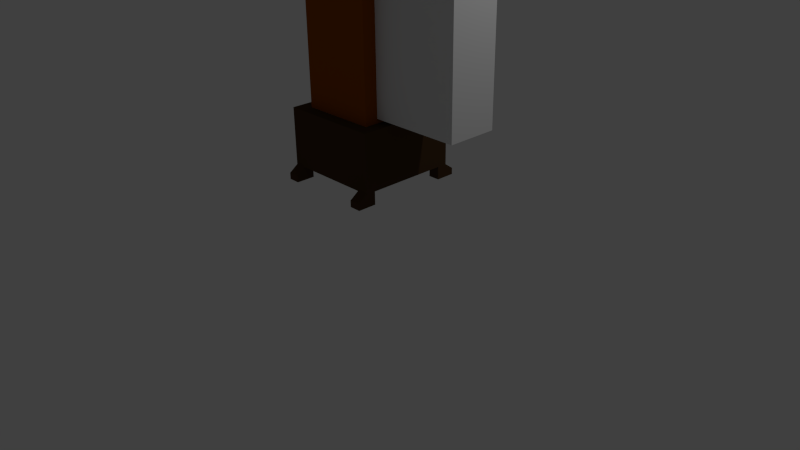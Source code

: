 # Source: Relogio_Pendulo.blend  (saved by Blender 2.76.0; exported with 4.5.12 LTS)
import bpy
from mathutils import Matrix  # noqa: F401  (used for matrix-valued properties, if any)

bpy.ops.wm.read_factory_settings(use_empty=True)
scene = bpy.context.scene
scene.name = 'Scene'

# ---- collections
col_collection_1 = bpy.data.collections.new('Collection 1'); scene.collection.children.link(col_collection_1)

# ---- materials (node trees are filled in below, after node groups)
mat_material_001 = bpy.data.materials.new('Material.001')
mat_material_001.alpha_threshold = 0.0
mat_material_001.use_transparent_shadow = False
mat_material_001.diffuse_color = (0.5946, 0.6152, 0.1031, 1.0)
mat_material_001.roughness = 0.5
mat_material_002 = bpy.data.materials.new('Material.002')
mat_material_002.alpha_threshold = 0.0
mat_material_002.use_transparent_shadow = False
mat_material_002.preview_render_type = 'CUBE'
mat_material_002.roughness = 0.5
mat_madeira_clara = bpy.data.materials.new('Madeira_Clara')
mat_madeira_clara.alpha_threshold = 0.0
mat_madeira_clara.use_transparent_shadow = False
mat_madeira_clara.diffuse_color = (0.305, 0.07036, 0.0, 1.0)
mat_madeira_clara.roughness = 0.5
mat_madeira_clara.specular_intensity = 0.0
mat_madeira_clara.line_color = (0.0, 0.0, 0.0, 1.0)
mat_madeira_escura = bpy.data.materials.new('Madeira_Escura')
mat_madeira_escura.alpha_threshold = 0.0
mat_madeira_escura.use_transparent_shadow = False
mat_madeira_escura.diffuse_color = (0.07036, 0.03689, 0.01521, 1.0)
mat_madeira_escura.roughness = 0.5
mat_madeira_escura.specular_intensity = 0.0

# ---- material node trees

# ---- world
world_world = bpy.data.worlds.new('World'); scene.world = world_world
world_world.color = (0.05088, 0.05088, 0.05088)
world_world.use_sun_shadow = False
world_world.sun_shadow_jitter_overblur = 0.0
world_world.cycles.sampling_method = 'MANUAL'
world_world.cycles.sample_map_resolution = 256

# ---- cameras
cam_camera = bpy.data.cameras.new('Camera')
cam_camera.clip_end = 100.0
cam_camera.lens = 35.0
cam_camera.sensor_width = 32.0
cam_camera.sensor_height = 18.0
cam_camera.ortho_scale = 7.314
cam_camera.dof.focus_distance = 0.0
cam_camera.dof.aperture_fstop = 128.0

# ---- lights
light_lamp = bpy.data.lights.new('Lamp', 'POINT')
light_lamp.transmission_factor = 0.0
light_lamp.cutoff_distance = 30.0
light_lamp.energy = 100.0
light_lamp.shadow_buffer_clip_start = 1.001
light_lamp.shadow_soft_size = 0.1
light_lamp.shadow_maximum_resolution = 0.006
light_lamp.use_absolute_resolution = True
light_lamp.cycles.use_multiple_importance_sampling = False

# ---- meshes
me_circle = bpy.data.meshes.new('Circle')
me_circle.from_pydata([(0.0, 1.0, 0.0), (-0.1951, 0.9808, 0.0), (-0.3827, 0.9239, 0.0), (-0.5556, 0.8315, 0.0), (-0.7071, 0.7071, 0.0), (-0.8315, 0.5556, 0.0), (-0.9239, 0.3827, 0.0), (-0.9808, 0.1951, 0.0), (-1.0, 7.55e-08, 0.0), (-0.9808, -0.1951, 0.0), (-0.9239, -0.3827, 0.0), (-0.8315, -0.5556, 0.0), (-0.7071, -0.7071, 0.0), (-0.5556, -0.8315, 0.0), (-0.3827, -0.9239, 0.0), (-0.1951, -0.9808, 0.0), (3.258e-07, -1.0, 0.0), (0.1951, -0.9808, 0.0), (0.3827, -0.9239, 0.0), (0.5556, -0.8315, 0.0), (0.7071, -0.7071, 0.0), (0.8315, -0.5556, 0.0), (0.9239, -0.3827, 0.0), (0.9808, -0.1951, 0.0), (1.0, 9.656e-07, 0.0), (0.9808, 0.1951, 0.0), (0.9239, 0.3827, 0.0), (0.8315, 0.5556, 0.0), (0.7071, 0.7071, 0.0), (0.5556, 0.8315, 0.0), (0.3827, 0.9239, 0.0), (0.1951, 0.9808, 0.0), (-0.1951, 0.9808, 0.0646), (-2.824e-09, 1.0, 0.0646), (-0.3827, 0.9239, 0.0646), (-0.5556, 0.8315, 0.0646), (-0.7071, 0.7071, 0.0646), (-0.8315, 0.5556, 0.0646), (-0.9239, 0.3827, 0.0646), (-0.9808, 0.1951, 0.0646), (-1.0, 7.55e-08, 0.0646), (-0.9808, -0.1951, 0.0646), (-0.9239, -0.3827, 0.0646), (-0.8315, -0.5556, 0.0646), (-0.7071, -0.7071, 0.0646), (-0.5556, -0.8315, 0.0646), (-0.3827, -0.9239, 0.0646), (-0.1951, -0.9808, 0.0646), (3.23e-07, -1.0, 0.0646), (0.1951, -0.9808, 0.0646), (0.3827, -0.9239, 0.0646), (0.5556, -0.8315, 0.0646), (0.7071, -0.7071, 0.0646), (0.8315, -0.5556, 0.0646), (0.9239, -0.3827, 0.0646), (0.9808, -0.1951, 0.0646), (1.0, 9.656e-07, 0.0646), (0.9808, 0.1951, 0.0646), (0.9239, 0.3827, 0.0646), (0.8315, 0.5556, 0.0646), (0.7071, 0.7071, 0.0646), (0.5556, 0.8315, 0.0646), (0.3827, 0.9239, 0.0646), (0.1951, 0.9808, 0.0646), (-0.1739, 0.8741, 0.0646), (-1.544e-08, 0.8912, 0.0646), (-0.341, 0.8233, 0.0646), (-0.4951, 0.741, 0.0646), (-0.6302, 0.6302, 0.0646), (-0.741, 0.4951, 0.0646), (-0.8233, 0.341, 0.0646), (-0.8741, 0.1739, 0.0646), (-0.8912, 9.829e-08, 0.0646), (-0.8741, -0.1739, 0.0646), (-0.8233, -0.341, 0.0646), (-0.741, -0.4951, 0.0646), (-0.6302, -0.6302, 0.0646), (-0.4951, -0.741, 0.0646), (-0.341, -0.8233, 0.0646), (-0.1739, -0.8741, 0.0646), (2.749e-07, -0.8912, 0.0646), (0.1739, -0.8741, 0.0646), (0.341, -0.8233, 0.0646), (0.4951, -0.741, 0.0646), (0.6302, -0.6302, 0.0646), (0.741, -0.4951, 0.0646), (0.8233, -0.341, 0.0646), (0.8741, -0.1739, 0.0646), (0.8912, 8.915e-07, 0.0646), (0.8741, 0.1739, 0.0646), (0.8233, 0.341, 0.0646), (0.741, 0.4951, 0.0646), (0.6302, 0.6302, 0.0646), (0.4951, 0.741, 0.0646), (0.341, 0.8233, 0.0646), (0.1739, 0.8741, 0.0646)], [], [(1, 0, 31, 30, 29, 28, 27, 26, 25, 24, 23, 22, 21, 20, 19, 18, 17, 16, 15, 14, 13, 12, 11, 10, 9, 8, 7, 6, 5, 4, 3, 2), (60, 61, 93, 92), (27, 28, 60, 59), (30, 31, 63, 62), (21, 22, 54, 53), (12, 13, 45, 44), (3, 4, 36, 35), (6, 7, 39, 38), (31, 0, 33, 63), (16, 17, 49, 48), (7, 8, 40, 39), (25, 26, 58, 57), (10, 11, 43, 42), (1, 2, 34, 32), (29, 30, 62, 61), (11, 12, 44, 43), (20, 21, 53, 52), (5, 6, 38, 37), (14, 15, 47, 46), (24, 25, 57, 56), (15, 16, 48, 47), (0, 1, 32, 33), (18, 19, 51, 50), (9, 10, 42, 41), (28, 29, 61, 60), (19, 20, 52, 51), (4, 5, 37, 36), (22, 23, 55, 54), (13, 14, 46, 45), (23, 24, 56, 55), (26, 27, 59, 58), (17, 18, 50, 49), (8, 9, 41, 40), (2, 3, 35, 34), (64, 66, 67, 68, 69, 70, 71, 72, 73, 74, 75, 76, 77, 78, 79, 80, 81, 82, 83, 84, 85, 86, 87, 88, 89, 90, 91, 92, 93, 94, 95, 65), (51, 52, 84, 83), (45, 46, 78, 77), (36, 37, 69, 68), (54, 55, 87, 86), (55, 56, 88, 87), (49, 50, 82, 81), (40, 41, 73, 72), (58, 59, 91, 90), (34, 35, 67, 66), (59, 60, 92, 91), (62, 63, 95, 94), (44, 45, 77, 76), (35, 36, 68, 67), (53, 54, 86, 85), (38, 39, 71, 70), (63, 33, 65, 95), (39, 40, 72, 71), (57, 58, 90, 89), (48, 49, 81, 80), (32, 34, 66, 64), (42, 43, 75, 74), (61, 62, 94, 93), (52, 53, 85, 84), (43, 44, 76, 75), (46, 47, 79, 78), (37, 38, 70, 69), (56, 57, 89, 88), (47, 48, 80, 79), (50, 51, 83, 82), (41, 42, 74, 73), (33, 32, 64, 65)])
me_circle.polygons.foreach_set('material_index', [0, 0, 0, 0, 0, 0, 0, 0, 0, 0, 0, 0, 0, 0, 0, 0, 0, 0, 0, 0, 0, 0, 0, 0, 0, 0, 0, 0, 0, 0, 0, 0, 0, 0, 1, 0, 0, 0, 0, 0, 0, 0, 0, 0, 0, 0, 0, 0, 0, 0, 0, 0, 0, 0, 0, 0, 0, 0, 0, 0, 0, 0, 0, 0, 0, 0])
_uv = me_circle.uv_layers.new(name='UVMap')
_uv.uv.foreach_set('vector', [0.0, 0.0, 0.0, 0.0, 0.0, 0.0, 0.0, 0.0, 0.0, 0.0, 0.0, 0.0, 0.0, 0.0, 0.0, 0.0, 0.0, 0.0, 0.0, 0.0, 0.0, 0.0, 0.0, 0.0, 0.0, 0.0, 0.0, 0.0, 0.0, 0.0, 0.0, 0.0, 0.0, 0.0, 0.0, 0.0, 0.0, 0.0, 0.0, 0.0, 0.0, 0.0, 0.0, 0.0, 0.0, 0.0, 0.0, 0.0, 0.0, 0.0, 0.0, 0.0, 0.0, 0.0, 0.0, 0.0, 0.0, 0.0, 0.0, 0.0, 0.0, 0.0, 0.0, 0.0, 0.0, 0.0, 0.0, 0.0, 0.0, 0.0, 0.0, 0.0, 0.0, 0.0, 0.0, 0.0, 0.0, 0.0, 0.0, 0.0, 0.0, 0.0, 0.0, 0.0, 0.0, 0.0, 0.0, 0.0, 0.0, 0.0, 0.0, 0.0, 0.0, 0.0, 0.0, 0.0, 0.0, 0.0, 0.0, 0.0, 0.0, 0.0, 0.0, 0.0, 0.0, 0.0, 0.0, 0.0, 0.0, 0.0, 0.0, 0.0, 0.0, 0.0, 0.0, 0.0, 0.0, 0.0, 0.0, 0.0, 0.0, 0.0, 0.0, 0.0, 0.0, 0.0, 0.0, 0.0, 0.0, 0.0, 0.0, 0.0, 0.0, 0.0, 0.0, 0.0, 0.0, 0.0, 0.0, 0.0, 0.0, 0.0, 0.0, 0.0, 0.0, 0.0, 0.0, 0.0, 0.0, 0.0, 0.0, 0.0, 0.0, 0.0, 0.0, 0.0, 0.0, 0.0, 0.0, 0.0, 0.0, 0.0, 0.0, 0.0, 0.0, 0.0, 0.0, 0.0, 0.0, 0.0, 0.0, 0.0, 0.0, 0.0, 0.0, 0.0, 0.0, 0.0, 0.0, 0.0, 0.0, 0.0, 0.0, 0.0, 0.0, 0.0, 0.0, 0.0, 0.0, 0.0, 0.0, 0.0, 0.0, 0.0, 0.0, 0.0, 0.0, 0.0, 0.0, 0.0, 0.0, 0.0, 0.0, 0.0, 0.0, 0.0, 0.0, 0.0, 0.0, 0.0, 0.0, 0.0, 0.0, 0.0, 0.0, 0.0, 0.0, 0.0, 0.0, 0.0, 0.0, 0.0, 0.0, 0.0, 0.0, 0.0, 0.0, 0.0, 0.0, 0.0, 0.0, 0.0, 0.0, 0.0, 0.0, 0.0, 0.0, 0.0, 0.0, 0.0, 0.0, 0.0, 0.0, 0.0, 0.0, 0.0, 0.0, 0.0, 0.0, 0.0, 0.0, 0.0, 0.0, 0.0, 0.0, 0.0, 0.0, 0.0, 0.0, 0.0, 0.0, 0.0, 0.0, 0.0, 0.0, 0.0, 0.0, 0.0, 0.0, 0.0, 0.0, 0.0, 0.0, 0.0, 0.0, 0.0, 0.0, 0.0, 0.0, 0.0, 0.0, 0.0, 0.0, 0.0, 0.0, 0.0, 0.0, 0.0, 0.0, 0.0, 0.0, 0.0, 0.0, 0.0, 0.0, 0.0, 0.0, 0.0, 0.0, 0.0, 0.0, 0.0, 0.0, 0.0, 0.0, 0.0, 0.0, 0.0, 0.0, 0.0, 0.0, 0.0, 0.0, 0.0, 0.0, 0.0, 0.0, 0.0, 0.0, 0.0, 0.0, 0.0, 0.0, 0.0, 0.0, 0.0, 0.0, 0.0, 0.5, 0.9849, 0.5946, 0.9756, 0.6856, 0.948, 0.7694, 0.9032, 0.8429, 0.8429, 0.9032, 0.7694, 0.948, 0.6856, 0.9756, 0.5946, 0.9849, 0.5, 0.9756, 0.4054, 0.948, 0.3144, 0.9032, 0.2306, 0.8429, 0.1571, 0.7694, 0.09681, 0.6856, 0.052, 0.5946, 0.02441, 0.5, 0.01509, 0.4054, 0.02441, 0.3144, 0.052, 0.2306, 0.09681, 0.1571, 0.1571, 0.09681, 0.2306, 0.052, 0.3144, 0.02441, 0.4054, 0.01509, 0.5, 0.02441, 0.5946, 0.052, 0.6856, 0.09681, 0.7694, 0.1571, 0.8429, 0.2306, 0.9032, 0.3144, 0.948, 0.4054, 0.9756, 0.0, 0.0, 0.0, 0.0, 0.0, 0.0, 0.0, 0.0, 0.0, 0.0, 0.0, 0.0, 0.0, 0.0, 0.0, 0.0, 0.0, 0.0, 0.0, 0.0, 0.0, 0.0, 0.0, 0.0, 0.0, 0.0, 0.0, 0.0, 0.0, 0.0, 0.0, 0.0, 0.0, 0.0, 0.0, 0.0, 0.0, 0.0, 0.0, 0.0, 0.0, 0.0, 0.0, 0.0, 0.0, 0.0, 0.0, 0.0, 0.0, 0.0, 0.0, 0.0, 0.0, 0.0, 0.0, 0.0, 0.0, 0.0, 0.0, 0.0, 0.0, 0.0, 0.0, 0.0, 0.0, 0.0, 0.0, 0.0, 0.0, 0.0, 0.0, 0.0, 0.0, 0.0, 0.0, 0.0, 0.0, 0.0, 0.0, 0.0, 0.0, 0.0, 0.0, 0.0, 0.0, 0.0, 0.0, 0.0, 0.0, 0.0, 0.0, 0.0, 0.0, 0.0, 0.0, 0.0, 0.0, 0.0, 0.0, 0.0, 0.0, 0.0, 0.0, 0.0, 0.0, 0.0, 0.0, 0.0, 0.0, 0.0, 0.0, 0.0, 0.0, 0.0, 0.0, 0.0, 0.0, 0.0, 0.0, 0.0, 0.0, 0.0, 0.0, 0.0, 0.0, 0.0, 0.0, 0.0, 0.0, 0.0, 0.0, 0.0, 0.0, 0.0, 0.0, 0.0, 0.0, 0.0, 0.0, 0.0, 0.0, 0.0, 0.0, 0.0, 0.0, 0.0, 0.0, 0.0, 0.0, 0.0, 0.0, 0.0, 0.0, 0.0, 0.0, 0.0, 0.0, 0.0, 0.0, 0.0, 0.0, 0.0, 0.0, 0.0, 0.0, 0.0, 0.0, 0.0, 0.0, 0.0, 0.0, 0.0, 0.0, 0.0, 0.0, 0.0, 0.0, 0.0, 0.0, 0.0, 0.0, 0.0, 0.0, 0.0, 0.0, 0.0, 0.0, 0.0, 0.0, 0.0, 0.0, 0.0, 0.0, 0.0, 0.0, 0.0, 0.0, 0.0, 0.0, 0.0, 0.0, 0.0, 0.0, 0.0, 0.0, 0.0, 0.0, 0.0, 0.0, 0.0, 0.0, 0.0, 0.0, 0.0, 0.0, 0.0, 0.0, 0.0, 0.0, 0.0, 0.0, 0.0, 0.0, 0.0, 0.0, 0.0, 0.0, 0.0, 0.0, 0.0, 0.0, 0.0, 0.0, 0.0, 0.0, 0.0, 0.0, 0.0, 0.0, 0.0, 0.0, 0.0, 0.0, 0.0, 0.0, 0.0, 0.0, 0.0])
me_circle.materials.append(mat_material_001)
me_circle.materials.append(mat_material_002)
me_circle.use_remesh_preserve_volume = False
me_circle.use_remesh_preserve_attributes = False
me_circle.use_mirror_vertex_groups = False
me_circle.update()
me_cube_001 = bpy.data.meshes.new('Cube.001')
me_cube_001.from_pydata([(-1.0, -1.0, -1.0), (-1.0, -1.0, 1.0), (-1.0, 1.0, -1.0), (-1.0, 1.0, 1.0), (1.0, -1.0, -1.0), (1.0, -1.0, 1.0), (1.0, 1.0, -1.0), (1.0, 1.0, 1.0), (-1.0, 0.0, 1.196), (-1.0, 0.0, -1.0), (1.0, 0.0, 1.196), (1.0, 0.0, -1.0), (-1.0, -0.5, -1.0), (1.0, -0.5, 1.19), (-1.0, -0.5, 1.19), (1.0, -0.5, -1.0), (-1.0, 0.5, 1.19), (1.0, 0.5, -1.0), (-1.0, 0.5, -1.0), (1.0, 0.5, 1.19)], [], [(16, 3, 2, 18), (3, 7, 6, 2), (13, 5, 4, 15), (5, 1, 0, 4), (18, 2, 6, 17), (19, 7, 3, 16), (13, 10, 8, 14), (12, 9, 11, 15), (19, 10, 11, 17), (14, 8, 9, 12), (1, 14, 12, 0), (0, 12, 15, 4), (5, 13, 14, 1), (10, 13, 15, 11), (7, 19, 17, 6), (10, 19, 16, 8), (9, 18, 17, 11), (8, 16, 18, 9)])
me_cube_001.use_remesh_preserve_volume = False
me_cube_001.use_remesh_preserve_attributes = False
me_cube_001.use_mirror_vertex_groups = False
me_cube_001.update()
me_cube = bpy.data.meshes.new('Cube')
me_cube.from_pydata([(1.0, -0.8009, -0.2643), (1.0, -1.179, -0.2643), (1.0, -1.179, -0.3929), (1.0, -0.8009, -0.3929), (0.769, -0.8009, -0.2643), (0.769, -0.8009, -0.3929), (1.0, -0.8009, -0.1358), (1.0, -1.0, -0.1358), (0.769, -1.179, -0.2643), (0.769, -1.179, -0.3929), (0.769, -0.8009, -0.1358), (1.0, -0.8009, 1.0), (1.0, -1.0, 1.0), (0.769, -1.0, -0.1358), (1.0, -5.96e-08, -0.1358), (0.769, 5.96e-08, -0.1358), (1.0, -5.364e-07, 1.0), (0.7607, -0.6093, 1.0), (0.7607, -0.7607, 1.0), (0.769, -1.0, 1.0), (-0.769, -1.0, -0.1358), (-0.769, -0.8009, -0.1358), (1.0, 0.8009, -0.1358), (0.769, 0.8009, -0.1358), (-0.769, 1.788e-07, -0.1358), (1.0, 0.8009, 1.0), (0.7607, -4.768e-07, 1.0), (0.585, -0.7607, 1.0), (0.7607, -0.6093, 3.067), (0.7607, -0.7607, 3.067), (-0.769, -1.0, 1.0), (-0.769, -1.179, -0.2643), (-0.769, -0.8009, -0.2643), (0.769, 0.8009, -0.2643), (1.0, 0.8009, -0.2643), (-0.769, 0.8009, -0.1358), (-1.0, -0.8009, -0.1358), (-1.0, 2.98e-07, -0.1358), (1.0, 1.0, -0.1358), (1.0, 1.0, 1.0), (0.7607, 0.6093, 1.0), (0.7607, -4.768e-07, 1.084), (0.7607, -0.2468, 1.084), (0.7607, -0.4935, 1.084), (0.7607, -0.4935, 3.067), (-0.585, -0.7607, 1.0), (0.585, -0.7607, 3.067), (0.7607, -0.6093, 3.904), (0.7607, -0.7607, 3.904), (-1.0, -1.0, 1.0), (-1.0, -1.0, -0.1358), (-1.0, -0.8009, -0.2643), (-1.0, -1.179, -0.2643), (-0.769, -1.179, -0.3929), (-0.769, -0.8009, -0.3929), (1.0, 1.179, -0.2643), (0.769, 1.0, -0.1358), (0.769, 1.179, -0.2643), (0.769, 0.8009, -0.3929), (1.0, 0.8009, -0.3929), (-0.769, 1.0, -0.1358), (-1.0, 0.8009, -0.1358), (-1.0, -0.8009, 1.0), (-1.0, 1.788e-07, 1.0), (0.769, 1.0, 1.0), (0.7607, 0.7607, 1.0), (0.7607, 0.6093, 3.067), (0.7607, 0.4935, 3.067), (0.7607, 0.4935, 1.084), (0.7607, 0.2468, 1.084), (0.7607, 0.0, 1.084), (0.7607, -0.4935, 3.895), (0.7607, -0.2468, 4.162), (0.7607, -4.768e-07, 4.171), (0.7607, -4.768e-07, 4.538), (-0.7607, -0.7607, 1.0), (-0.585, -0.7607, 3.067), (0.585, -0.7607, 3.904), (0.8907, -0.6093, 3.904), (0.8907, -0.7607, 3.904), (-1.0, -0.8009, -0.3929), (-1.0, -1.179, -0.3929), (1.0, 1.179, -0.3929), (0.769, 1.179, -0.3929), (-0.769, 1.0, 1.0), (-0.769, 0.8009, -0.2643), (-0.769, 1.179, -0.2643), (-1.0, 0.8009, -0.2643), (-1.0, 0.8009, 1.0), (-0.7607, -0.6093, 1.0), (-0.7607, 1.192e-07, 1.0), (0.585, 0.7607, 1.0), (0.7607, 0.7607, 3.067), (0.7607, 0.6093, 3.904), (0.7607, 0.0, 4.171), (0.7607, 0.2468, 4.162), (0.7607, 0.4935, 3.895), (0.8907, -4.768e-07, 4.538), (-0.7607, -0.7607, 3.067), (-0.585, -0.7607, 3.904), (0.7607, -0.9042, 3.847), (0.585, -0.9042, 3.847), (0.8907, -0.9042, 3.847), (0.8907, -0.6093, 4.026), (0.8907, -0.7607, 4.026), (-0.585, 0.7607, 1.0), (-1.0, 1.0, -0.1358), (-1.0, 1.0, 1.0), (-1.0, 1.179, -0.2643), (-0.769, 0.8009, -0.3929), (-0.769, 1.179, -0.3929), (-1.0, 0.8009, -0.3929), (-0.7607, 0.6093, 1.0), (-0.7607, -0.6093, 3.067), (-0.7607, 1.192e-07, 3.067), (0.585, 0.7607, 3.067), (0.7607, 0.7607, 3.904), (0.8907, 0.6093, 3.904), (0.8907, -4.768e-07, 4.753), (-0.7607, -0.7607, 3.904), (-0.585, -0.9042, 3.847), (0.7607, -0.9042, 3.969), (0.585, -0.9042, 3.969), (0.8907, -0.9042, 3.969), (0.7607, -0.6093, 4.026), (0.7607, -0.7607, 4.026), (-0.7607, 0.7607, 1.0), (-0.585, 0.7607, 3.067), (-1.0, 1.179, -0.3929), (-0.7607, 0.6093, 3.067), (-0.7607, -0.6093, 3.904), (-0.7607, 1.192e-07, 4.538), (0.585, 0.7607, 3.904), (0.8907, 0.7607, 3.904), (0.8907, 0.6093, 4.026), (0.7607, -4.768e-07, 4.753), (-0.7607, -0.9042, 3.847), (-0.585, -0.9042, 3.969), (0.585, -0.7607, 4.026), (0.585, -0.6093, 4.026), (-0.7607, 0.7607, 3.067), (-0.585, 0.7607, 3.904), (-0.7607, 0.6093, 3.904), (-0.8907, -0.6093, 3.904), (-0.8907, 1.192e-07, 4.538), (0.585, 0.9042, 3.847), (0.7607, 0.9042, 3.847), (0.8907, 0.9042, 3.847), (0.8907, 0.7607, 4.026), (0.7607, 0.6093, 4.026), (0.585, -2.782e-07, 4.753), (-0.8907, -0.7607, 3.904), (-0.8907, -0.9042, 3.847), (-0.7607, -0.9042, 3.969), (-0.585, -0.7607, 4.026), (-0.585, -0.6093, 4.026), (-0.7607, 0.7607, 3.904), (-0.585, 0.9042, 3.847), (-0.8907, 0.6093, 3.904), (-0.8907, -0.6093, 4.026), (-0.8907, 1.192e-07, 4.753), (0.585, 0.9042, 3.969), (0.7607, 0.9042, 3.969), (0.8907, 0.9042, 3.969), (0.7607, 0.7607, 4.026), (0.585, 0.6093, 4.026), (-0.585, -7.947e-08, 4.753), (-0.8907, -0.7607, 4.026), (-0.8907, -0.9042, 3.969), (-0.7607, -0.7607, 4.026), (-0.7607, -0.6093, 4.026), (-0.7607, 0.9042, 3.847), (-0.585, 0.9042, 3.969), (-0.8907, 0.7607, 3.904), (-0.8907, 0.6093, 4.026), (-0.7607, 1.192e-07, 4.753), (0.585, 0.7607, 4.026), (-0.585, 0.6093, 4.026), (-0.8907, 0.9042, 3.847), (-0.7607, 0.9042, 3.969), (-0.585, 0.7607, 4.026), (-0.8907, 0.7607, 4.026), (-0.7607, 0.6093, 4.026), (-0.8907, 0.9042, 3.969), (-0.7607, 0.7607, 4.026), (0.6569, 0.2468, 4.162), (0.6569, 0.2468, 1.084), (0.6569, 0.4935, 1.084), (0.6569, 0.4935, 3.895), (0.6569, 0.0, 4.171), (0.6569, 0.0, 1.084), (0.6569, -0.2468, 4.162), (0.6569, -0.2468, 1.084), (0.6569, -0.4935, 3.895), (0.6569, -0.4935, 1.084)], [], [(0, 1, 2, 3), (4, 0, 3, 5), (6, 7, 1, 0), (1, 8, 9, 2), (3, 2, 9, 5), (8, 4, 5, 9), (10, 6, 0, 4), (6, 11, 12, 7), (7, 13, 8, 1), (13, 10, 4, 8), (14, 6, 10, 15), (14, 16, 11, 6), (12, 11, 17, 18), (7, 12, 19, 13), (10, 13, 20, 21), (22, 14, 15, 23), (15, 10, 21, 24), (22, 25, 16, 14), (11, 16, 26, 17), (19, 12, 18, 27), (18, 17, 28, 29), (13, 19, 30, 20), (21, 20, 31, 32), (22, 23, 33, 34), (23, 15, 24, 35), (24, 21, 36, 37), (38, 39, 25, 22), (16, 25, 40, 26), (17, 26, 41, 42, 43, 44, 28), (30, 19, 27, 45), (27, 18, 29, 46), (29, 28, 47, 48), (20, 30, 49, 50), (36, 21, 32, 51), (20, 50, 52, 31), (32, 31, 53, 54), (38, 22, 34, 55), (23, 56, 57, 33), (34, 33, 58, 59), (56, 23, 35, 60), (35, 24, 37, 61), (36, 62, 63, 37), (39, 38, 56, 64), (25, 39, 65, 40), (26, 40, 66, 67, 68, 69, 70, 41), (28, 44, 71, 72, 73, 74, 47), (49, 30, 45, 75), (45, 27, 46, 76), (46, 29, 48, 77), (48, 47, 78, 79), (50, 49, 62, 36), (50, 36, 51, 52), (51, 32, 54, 80), (31, 52, 81, 53), (54, 53, 81, 80), (56, 38, 55, 57), (55, 34, 59, 82), (33, 57, 83, 58), (82, 59, 58, 83), (64, 56, 60, 84), (60, 35, 85, 86), (35, 61, 87, 85), (37, 63, 88, 61), (63, 62, 89, 90), (39, 64, 91, 65), (40, 65, 92, 66), (67, 66, 93, 74, 73, 94, 95, 96), (47, 74, 97, 78), (62, 49, 75, 89), (75, 45, 76, 98), (76, 46, 77, 99), (77, 48, 100, 101), (100, 48, 79, 102), (79, 78, 103, 104), (52, 51, 80, 81), (57, 55, 82, 83), (64, 84, 105, 91), (84, 60, 106, 107), (106, 60, 86, 108), (86, 85, 109, 110), (61, 106, 108, 87), (85, 87, 111, 109), (88, 63, 90, 112), (61, 88, 107, 106), (90, 89, 113, 114), (65, 91, 115, 92), (66, 92, 116, 93), (74, 93, 117, 97), (78, 97, 118, 103), (89, 75, 98, 113), (98, 76, 99, 119), (99, 77, 101, 120), (101, 100, 121, 122), (121, 100, 102, 123), (79, 104, 123, 102), (124, 125, 104, 103), (84, 107, 126, 105), (91, 105, 127, 115), (108, 86, 110, 128), (110, 109, 111, 128), (87, 108, 128, 111), (107, 88, 112, 126), (112, 90, 114, 129), (114, 113, 130, 131), (92, 115, 132, 116), (93, 116, 133, 117), (97, 117, 134, 118), (135, 124, 103, 118), (113, 98, 119, 130), (119, 99, 120, 136), (120, 101, 122, 137), (125, 138, 122, 121), (125, 121, 123, 104), (124, 139, 138, 125), (105, 126, 140, 127), (115, 127, 141, 132), (126, 112, 129, 140), (129, 114, 131, 142), (131, 130, 143, 144), (116, 132, 145, 146), (116, 146, 147, 133), (117, 133, 148, 134), (149, 135, 118, 134), (135, 150, 139, 124), (130, 119, 151, 143), (119, 136, 152, 151), (136, 120, 137, 153), (138, 154, 137, 122), (139, 155, 154, 138), (127, 140, 156, 141), (132, 141, 157, 145), (140, 129, 142, 156), (142, 131, 144, 158), (144, 143, 159, 160), (146, 145, 161, 162), (146, 162, 163, 147), (148, 133, 147, 163), (164, 149, 134, 148), (149, 165, 150, 135), (150, 166, 155, 139), (143, 151, 167, 159), (136, 153, 168, 152), (167, 151, 152, 168), (154, 169, 153, 137), (155, 170, 169, 154), (141, 156, 171, 157), (145, 157, 172, 161), (156, 142, 158, 173), (158, 144, 160, 174), (170, 175, 160, 159), (176, 164, 162, 161), (162, 164, 148, 163), (164, 176, 165, 149), (165, 177, 166, 150), (166, 175, 170, 155), (169, 170, 159, 167), (153, 169, 167, 168), (171, 156, 173, 178), (157, 171, 179, 172), (180, 176, 161, 172), (173, 158, 174, 181), (175, 182, 174, 160), (176, 180, 177, 165), (177, 182, 175, 166), (179, 171, 178, 183), (173, 181, 183, 178), (184, 180, 172, 179), (182, 184, 181, 174), (180, 184, 182, 177), (184, 179, 183, 181), (185, 186, 187, 188), (189, 190, 186, 185), (96, 95, 185, 188), (188, 187, 68, 67, 96), (69, 68, 187, 186), (191, 192, 190, 189), (95, 94, 189, 185), (70, 69, 186, 190), (193, 194, 192, 191), (94, 73, 72, 191, 189), (192, 42, 41, 70, 190), (71, 44, 43, 194, 193), (72, 71, 193, 191), (43, 42, 192, 194)])
me_cube.polygons.foreach_set('material_index', [1, 1, 1, 1, 1, 1, 1, 1, 1, 1, 1, 1, 1, 1, 1, 1, 1, 1, 1, 1, 0, 1, 1, 1, 1, 1, 1, 1, 0, 1, 0, 0, 1, 1, 1, 1, 1, 1, 1, 1, 1, 1, 1, 1, 0, 0, 1, 0, 0, 1, 1, 1, 1, 1, 1, 1, 1, 1, 1, 1, 1, 1, 1, 1, 1, 0, 0, 1, 1, 0, 0, 1, 1, 1, 1, 1, 1, 1, 1, 1, 1, 1, 1, 1, 0, 0, 0, 1, 1, 0, 0, 1, 1, 1, 1, 1, 1, 0, 1, 1, 1, 1, 0, 0, 0, 1, 1, 1, 0, 1, 1, 1, 1, 1, 0, 0, 0, 0, 1, 1, 1, 1, 1, 1, 1, 1, 1, 1, 1, 0, 1, 0, 1, 1, 1, 1, 1, 1, 1, 1, 1, 1, 1, 1, 1, 1, 1, 1, 1, 1, 1, 1, 1, 1, 1, 1, 1, 1, 1, 1, 1, 1, 1, 1, 1, 1, 1, 1, 1, 1, 0, 0, 0, 0, 0, 0, 0, 0, 0, 0, 0, 0, 0, 0])
_uv = me_cube.uv_layers.new(name='UVMap')
_uv.uv.foreach_set('vector', [0.4597, 0.0355, 0.391, 0.0355, 0.391, 0.0003992, 0.4597, 0.0003992, 0.3257, 0.7871, 0.2838, 0.7871, 0.2838, 0.8222, 0.3257, 0.8222, 0.4597, 0.0706, 0.4235, 0.0706, 0.391, 0.0355, 0.4597, 0.0355, 0.5938, 0.4235, 0.5938, 0.3815, 0.6289, 0.3815, 0.6289, 0.4235, 0.1554, 0.752, 0.1554, 0.8551, 0.1974, 0.8551, 0.1974, 0.752, 0.5212, 0.3815, 0.4525, 0.3815, 0.4525, 0.4166, 0.5212, 0.4166, 0.3257, 0.752, 0.2838, 0.752, 0.2838, 0.7871, 0.3257, 0.7871, 0.4597, 0.0706, 0.4597, 0.3807, 0.4235, 0.3807, 0.4235, 0.0706, 0.8153, 0.752, 0.8572, 0.752, 0.8572, 0.8008, 0.8153, 0.8008, 0.3693, 0.7845, 0.3693, 0.8207, 0.4044, 0.8207, 0.4044, 0.752, 0.9996, 0.6483, 0.9996, 0.4297, 0.9576, 0.4297, 0.9576, 0.6483, 0.6053, 0.0706, 0.6053, 0.3807, 0.4597, 0.3807, 0.4597, 0.0706, 0.6063, 0.8554, 0.5815, 0.807, 0.5964, 0.7406, 0.6152, 0.7774, 0.4235, 0.0706, 0.4235, 0.3807, 0.3815, 0.3807, 0.3815, 0.0706, 0.4378, 0.7512, 0.4921, 0.7512, 0.4921, 0.4716, 0.4378, 0.4716, 0.9996, 0.867, 0.9996, 0.6483, 0.9576, 0.6483, 0.9576, 0.867, 0.2191, 0.7512, 0.4378, 0.7512, 0.4378, 0.4716, 0.2191, 0.4716, 0.7508, 0.0706, 0.7508, 0.3807, 0.6053, 0.3807, 0.6053, 0.0706, 0.5364, 0.7406, 0.5364, 0.9593, 0.4929, 0.9593, 0.4929, 0.7929, 0.6436, 0.8362, 0.6063, 0.8554, 0.6152, 0.7774, 0.6436, 0.7628, 0.1196, 0.6685, 0.1954, 0.6685, 0.1954, 1.702, 0.1196, 1.702, 0.2444, -0.02192, 0.2526, 0.4438, 0.06655, 0.4512, 0.05833, -0.01451, 0.6444, 0.7406, 0.6806, 0.7406, 0.7131, 0.7757, 0.6444, 0.7757, 0.3265, 0.752, 0.3685, 0.752, 0.3685, 0.7871, 0.3265, 0.7871, 0.0003992, 0.7512, 0.2191, 0.7512, 0.2191, 0.4716, 0.0003992, 0.4716, 0.2191, 0.4716, 0.4378, 0.4716, 0.4378, 0.4297, 0.2191, 0.4297, 0.8038, 0.07313, 0.8049, 0.3846, 0.7689, 0.3811, 0.7678, 0.06971, 0.8992, 0.0003992, 0.8992, 0.2191, 0.8557, 0.1668, 0.8557, 0.0003992, 0.1954, 0.6685, 0.5, 0.6685, 0.5, 0.7107, 0.3766, 0.7107, 0.2532, 0.7107, 0.2532, 1.702, 0.1954, 1.702, 0.9653, 0.0003992, 0.9653, 0.28, 0.9, 0.2465, 0.9, 0.03385, 0.7925, 0.6685, 0.8804, 0.6685, 0.8804, 1.702, 0.7925, 1.702, 0.1196, 0.7018, 0.1954, 0.7018, 0.1954, 1.121, 0.1196, 1.121, 0.1415, 0.2868, 0.1415, -0.1791, 0.1694, -0.1791, 0.1694, 0.2868, 0.3815, 0.3815, 0.3815, 0.4235, 0.4166, 0.4235, 0.4166, 0.3815, 0.4831, 0.8504, 0.4411, 0.8504, 0.4411, 0.8016, 0.4831, 0.8016, 0.6444, 0.7757, 0.7131, 0.7757, 0.7131, 0.8108, 0.6444, 0.8108, 0.7811, 0.3129, 0.8172, 0.3099, 0.8201, 0.3449, 0.7516, 0.3506, 0.06906, 0.752, 0.03287, 0.752, 0.0003992, 0.7871, 0.06906, 0.7871, 0.3265, 0.7871, 0.3685, 0.7871, 0.3685, 0.8222, 0.3265, 0.8222, 0.8814, 0.9831, 0.9357, 0.9831, 0.9357, 0.7035, 0.8814, 0.7035, 0.0003992, 0.4716, 0.2191, 0.4716, 0.2191, 0.4297, 0.0003992, 0.4297, 0.05752, -0.01733, 0.05958, 0.4485, 0.1565, 0.4476, 0.1544, -0.01829, 0.7556, 0.003854, 0.7811, 0.3129, 0.8229, 0.3095, 0.7974, 0.0003992, 0.8992, 0.2191, 0.8992, 0.2734, 0.8557, 0.2081, 0.8557, 0.1668, 0.5, 0.6685, 0.8046, 0.6685, 0.8046, 1.702, 0.7468, 1.702, 0.7468, 0.7107, 0.6234, 0.7107, 0.5, 0.7107, 0.5, 0.7107, 0.1954, 0.7018, 0.2532, 0.7018, 0.2532, 1.116, 0.3766, 1.249, 0.5, 1.254, 0.5, 1.438, 0.1954, 1.121, 0.9568, 0.7027, 0.9148, 0.7027, 0.8814, 0.6374, 0.9133, 0.6374, 0.2075, 0.6685, 0.7925, 0.6685, 0.7925, 1.702, 0.2075, 1.702, 0.7925, 0.7018, 0.8804, 0.7018, 0.8804, 1.121, 0.7925, 1.121, 0.7532, 0.1196, 0.7532, 0.1954, 0.7965, 0.1954, 0.7965, 0.1196, 0.03344, -0.01709, 0.03549, 0.4488, 0.05958, 0.4485, 0.05752, -0.01733, 0.3105, 0.03287, 0.3105, 0.06906, 0.3456, 0.06906, 0.3456, 0.0003992, 0.4166, 0.3815, 0.4166, 0.4235, 0.4517, 0.4235, 0.4517, 0.3815, 0.5579, 0.4235, 0.5579, 0.3815, 0.593, 0.3815, 0.593, 0.4235, 0.1126, 0.752, 0.1126, 0.8551, 0.1546, 0.8551, 0.1546, 0.752, 0.8572, 0.8504, 0.8153, 0.8504, 0.8153, 0.8016, 0.8572, 0.8016, 0.7516, 0.3506, 0.8201, 0.3449, 0.8229, 0.3799, 0.7545, 0.3856, 0.06906, 0.7871, 0.0003992, 0.7871, 0.0003992, 0.8222, 0.06906, 0.8222, 0.1982, 0.752, 0.1982, 0.8551, 0.2402, 0.8551, 0.2402, 0.752, 0.4929, 0.4297, 0.4929, 0.7398, 0.7725, 0.7398, 0.7725, 0.4297, 0.7464, 0.7406, 0.7826, 0.7406, 0.7826, 0.7757, 0.7139, 0.7757, 0.241, 0.752, 0.283, 0.752, 0.283, 0.7871, 0.241, 0.7871, 0.1544, -0.01829, 0.1565, 0.4476, 0.2534, 0.4466, 0.2513, -0.01925, 0.9568, 0.4297, 0.9568, 0.6483, 0.9133, 0.596, 0.9133, 0.4297, 0.8992, 0.2734, 0.8572, 0.2734, 0.8237, 0.2081, 0.8557, 0.2081, 0.8046, 0.6685, 0.8804, 0.6685, 0.8804, 1.702, 0.8046, 1.702, 0.7468, 0.7018, 0.8046, 0.7018, 0.8046, 1.121, 0.5, 1.438, 0.5, 1.254, 0.5, 1.254, 0.6234, 1.249, 0.7468, 1.116, 0.7532, 0.1206, 0.7532, 0.4377, 0.7965, 0.4377, 0.7965, 0.1206, 0.9568, 0.6483, 0.9568, 0.7027, 0.9133, 0.6374, 0.9133, 0.596, 0.1196, 0.6685, 0.2075, 0.6685, 0.2075, 1.702, 0.1196, 1.702, 0.2075, 0.7018, 0.7925, 0.7018, 0.7925, 1.121, 0.2075, 1.121, 0.6947, 0.1196, 0.7532, 0.1196, 0.7532, 0.04792, 0.6947, 0.04792, 0.7532, 0.04792, 0.7532, 0.1196, 0.7965, 0.1196, 0.7965, 0.04792, 0.2468, 0.1206, 0.2972, 0.1206, 0.2972, 0.1815, 0.2468, 0.1815, 0.4052, 0.752, 0.4052, 0.8207, 0.4403, 0.8207, 0.4403, 0.752, 0.6297, 0.3815, 0.6297, 0.4235, 0.6648, 0.4235, 0.6648, 0.3815, 0.8806, 0.4297, 0.8806, 0.7092, 0.8153, 0.6758, 0.8153, 0.4631, 0.7725, 0.4297, 0.7725, 0.7398, 0.8145, 0.7398, 0.8145, 0.4297, 0.4411, 0.752, 0.4831, 0.752, 0.4831, 0.8008, 0.4411, 0.8008, 0.7139, 0.7757, 0.7826, 0.7757, 0.7826, 0.8108, 0.7139, 0.8108, 0.3105, 0.3602, 0.3105, 0.3964, 0.3456, 0.4289, 0.3456, 0.3602, 0.241, 0.7871, 0.283, 0.7871, 0.283, 0.8222, 0.241, 0.8222, 0.5807, 0.7406, 0.5807, 0.9593, 0.5372, 0.9593, 0.5372, 0.7929, 0.2513, -0.01925, 0.2534, 0.4466, 0.2775, 0.4464, 0.2754, -0.01949, 0.5, 0.6685, 0.1954, 0.6685, 0.1954, 1.702, 0.5, 1.702, 0.8804, 0.6685, 0.7925, 0.6685, 0.7925, 1.702, 0.8804, 1.702, 0.8046, 0.7018, 0.8804, 0.7018, 0.8804, 1.121, 0.8046, 1.121, 0.7532, 0.4377, 0.7532, 0.1206, 0.7965, 0.1206, 0.7965, 0.4377, 0.2972, 0.1206, 0.5, 0.4377, 0.5, 0.5447, 0.2972, 0.1815, 0.1954, 0.6685, 0.1196, 0.6685, 0.1196, 1.702, 0.1954, 1.702, 0.1196, 0.7018, 0.2075, 0.7018, 0.2075, 1.121, 0.1196, 1.121, 0.3053, 0.1196, 0.6947, 0.1196, 0.6947, 0.04792, 0.3053, 0.04792, 0.6947, 0.09202, 0.7532, 0.09202, 0.7532, 0.153, 0.6947, 0.153, 0.7532, 0.153, 0.7532, 0.09202, 0.7965, 0.09202, 0.7965, 0.153, 0.2468, 0.1206, 0.2468, 0.1815, 0.1991, 0.153, 0.1991, 0.09202, 0.7532, 0.1954, 0.7532, 0.1196, 0.7965, 0.1196, 0.7965, 0.1954, 0.8806, 0.7092, 0.8806, 0.7512, 0.8153, 0.7077, 0.8153, 0.6758, 0.7925, 0.6685, 0.2075, 0.6685, 0.2075, 1.702, 0.7925, 1.702, 0.522, 0.3815, 0.522, 0.4235, 0.5571, 0.4235, 0.5571, 0.3815, 0.1118, 0.8551, 0.1118, 0.752, 0.06986, 0.752, 0.06986, 0.8551, 0.3456, 0.3602, 0.3456, 0.4289, 0.3807, 0.4289, 0.3807, 0.3602, 0.7834, 0.7406, 0.8135, 0.7858, 0.8063, 0.8535, 0.7834, 0.8191, 0.8046, 0.6685, 0.5, 0.6685, 0.5, 1.702, 0.8046, 1.702, 0.5, 0.7018, 0.1954, 0.7018, 0.1954, 1.121, 0.5, 1.438, 0.8804, 0.7018, 0.7925, 0.7018, 0.7925, 1.121, 0.8804, 1.121, 0.7532, 0.8046, 0.7532, 0.8804, 0.7965, 0.8804, 0.7965, 0.8046, 0.5, 0.4377, 0.7028, 0.1206, 0.7028, 0.1815, 0.5, 0.5447, 0.7532, 0.5447, 0.7532, 0.1815, 0.7965, 0.1815, 0.7965, 0.5447, 0.1954, 0.7018, 0.1196, 0.7018, 0.1196, 1.121, 0.1954, 1.121, 0.2468, 0.1196, 0.3053, 0.1196, 0.3053, 0.04792, 0.2468, 0.04792, 0.3053, 0.09202, 0.6947, 0.09202, 0.6947, 0.153, 0.3053, 0.153, 0.7532, 0.1196, 0.6947, 0.1196, 0.6947, 0.04792, 0.7532, 0.04792, 0.7532, 0.1196, 0.7532, 0.04792, 0.7965, 0.04792, 0.7965, 0.1196, 0.7532, 0.1954, 0.6947, 0.1954, 0.6947, 0.1196, 0.7532, 0.1196, 0.2075, 0.6685, 0.1196, 0.6685, 0.1196, 1.702, 0.2075, 1.702, 0.7925, 0.7018, 0.2075, 0.7018, 0.2075, 1.121, 0.7925, 1.121, 0.8804, 0.6685, 0.8046, 0.6685, 0.8046, 1.702, 0.8804, 1.702, 0.8046, 0.7018, 0.5, 0.7018, 0.5, 1.438, 0.8046, 1.121, 0.2468, 0.4377, 0.2468, 0.1206, 0.2035, 0.1206, 0.2035, 0.4377, 0.7532, 0.8804, 0.6947, 0.8804, 0.6947, 0.9521, 0.7532, 0.9521, 0.7532, 0.8804, 0.7532, 0.9521, 0.7965, 0.9521, 0.7965, 0.8804, 0.7028, 0.1206, 0.7532, 0.1206, 0.7532, 0.1815, 0.7028, 0.1815, 0.7532, 0.1815, 0.7532, 0.5447, 0.7965, 0.5447, 0.7965, 0.1815, 0.7532, 0.5447, 0.6947, 0.5447, 0.6947, 0.1815, 0.7532, 0.1815, 0.2468, 0.1954, 0.2468, 0.1196, 0.2035, 0.1196, 0.2035, 0.1954, 0.2468, 0.1196, 0.2468, 0.04792, 0.2035, 0.04792, 0.2035, 0.1196, 0.2468, 0.09202, 0.3053, 0.09202, 0.3053, 0.153, 0.2468, 0.153, 0.6947, 0.1196, 0.3053, 0.1196, 0.3053, 0.04792, 0.6947, 0.04792, 0.6947, 0.1954, 0.3053, 0.1954, 0.3053, 0.1196, 0.6947, 0.1196, 0.2075, 0.7018, 0.1196, 0.7018, 0.1196, 1.121, 0.2075, 1.121, 0.6947, 0.8804, 0.3053, 0.8804, 0.3053, 0.9521, 0.6947, 0.9521, 0.8804, 0.7018, 0.8046, 0.7018, 0.8046, 1.121, 0.8804, 1.121, 0.2468, 0.1206, 0.2468, 0.4377, 0.2035, 0.4377, 0.2035, 0.1206, 0.5, 0.4377, 0.2972, 0.1206, 0.2972, 0.1815, 0.5, 0.5447, 0.7532, 0.09202, 0.6947, 0.09202, 0.6947, 0.153, 0.7532, 0.153, 0.7532, 0.09202, 0.7532, 0.153, 0.7965, 0.153, 0.7965, 0.09202, 0.7532, 0.1815, 0.7532, 0.1206, 0.8009, 0.09202, 0.8009, 0.153, 0.7532, 0.8804, 0.7532, 0.8046, 0.7965, 0.8046, 0.7965, 0.8804, 0.7532, 0.1815, 0.6947, 0.1815, 0.6947, 0.5447, 0.7532, 0.5447, 0.6947, 0.5447, 0.3053, 0.5447, 0.3053, 0.1815, 0.6947, 0.1815, 0.2972, 0.1206, 0.2468, 0.1206, 0.2468, 0.1815, 0.2972, 0.1815, 0.2468, 0.09202, 0.2468, 0.153, 0.2035, 0.153, 0.2035, 0.09202, 0.2468, 0.1815, 0.2468, 0.1206, 0.1991, 0.09202, 0.1991, 0.153, 0.3053, 0.1196, 0.2468, 0.1196, 0.2468, 0.04792, 0.3053, 0.04792, 0.3053, 0.1954, 0.2468, 0.1954, 0.2468, 0.1196, 0.3053, 0.1196, 0.3053, 0.8804, 0.2468, 0.8804, 0.2468, 0.9521, 0.3053, 0.9521, 0.6947, 0.09202, 0.3053, 0.09202, 0.3053, 0.153, 0.6947, 0.153, 0.2468, 0.8804, 0.2468, 0.8046, 0.2035, 0.8046, 0.2035, 0.8804, 0.7028, 0.1206, 0.5, 0.4377, 0.5, 0.5447, 0.7028, 0.1815, 0.2468, 0.1815, 0.2468, 0.5447, 0.2035, 0.5447, 0.2035, 0.1815, 0.6947, 0.8804, 0.7532, 0.8804, 0.7532, 0.9521, 0.6947, 0.9521, 0.7532, 0.9521, 0.7532, 0.8804, 0.7965, 0.8804, 0.7965, 0.9521, 0.7532, 0.8804, 0.6947, 0.8804, 0.6947, 0.8046, 0.7532, 0.8046, 0.6947, 0.1815, 0.3053, 0.1815, 0.3053, 0.5447, 0.6947, 0.5447, 0.3053, 0.5447, 0.2468, 0.5447, 0.2468, 0.1815, 0.3053, 0.1815, 0.2468, 0.1196, 0.2468, 0.1954, 0.2035, 0.1954, 0.2035, 0.1196, 0.2468, 0.04792, 0.2468, 0.1196, 0.2035, 0.1196, 0.2035, 0.04792, 0.2468, 0.9521, 0.2468, 0.8804, 0.2035, 0.8804, 0.2035, 0.9521, 0.3053, 0.09202, 0.2468, 0.09202, 0.2468, 0.153, 0.3053, 0.153, 0.3053, 0.8804, 0.6947, 0.8804, 0.6947, 0.9521, 0.3053, 0.9521, 0.7532, 0.1206, 0.7028, 0.1206, 0.7028, 0.1815, 0.7532, 0.1815, 0.2468, 0.5447, 0.2468, 0.1815, 0.2035, 0.1815, 0.2035, 0.5447, 0.6947, 0.8804, 0.3053, 0.8804, 0.3053, 0.8046, 0.6947, 0.8046, 0.3053, 0.1815, 0.2468, 0.1815, 0.2468, 0.5447, 0.3053, 0.5447, 0.2468, 0.153, 0.2468, 0.09202, 0.2035, 0.09202, 0.2035, 0.153, 0.7532, 0.1206, 0.7532, 0.1815, 0.8009, 0.153, 0.8009, 0.09202, 0.2468, 0.8804, 0.3053, 0.8804, 0.3053, 0.9521, 0.2468, 0.9521, 0.2468, 0.8046, 0.2468, 0.8804, 0.2035, 0.8804, 0.2035, 0.8046, 0.3053, 0.8804, 0.2468, 0.8804, 0.2468, 0.8046, 0.3053, 0.8046, 0.2468, 0.8804, 0.2468, 0.9521, 0.2035, 0.9521, 0.2035, 0.8804, 0.6234, 0.2494, 0.6234, -1.289, 0.7468, -1.289, 0.7468, 0.1162, 0.5, 0.2542, 0.5, -1.289, 0.6234, -1.289, 0.6234, 0.2494, 0.8804, 0.1162, 0.8804, 0.2494, 0.8284, 0.2494, 0.8284, 0.1162, 0.8284, 0.1162, 0.8284, -1.289, 0.8804, -1.289, 0.8804, -0.2982, 0.8804, 0.1162, 0.0, 0.0, 0.0, 0.0, 0.0, 0.0, 0.0, 0.0, 0.3766, 0.2494, 0.3766, -1.289, 0.5, -1.289, 0.5, 0.2542, 0.8804, 0.6234, 0.8804, 0.5, 0.8284, 0.5, 0.8284, 0.6234, 0.0, 0.0, 0.0, 0.0, 0.0, 0.0, 0.0, 0.0, 0.2532, 0.1162, 0.2532, -1.289, 0.3766, -1.289, 0.3766, 0.2494, 0.8804, 0.5, 0.8804, 0.5, 0.8804, 0.3766, 0.8284, 0.3766, 0.8284, 0.5, 0.0, 0.0, 0.0, 0.0, 0.0, 0.0, 0.0, 0.0, 0.0, 0.0, 0.8804, 0.1162, 0.8804, -0.2982, 0.8804, -1.289, 0.8284, -1.289, 0.8284, 0.1162, 0.8804, 0.2494, 0.8804, 0.1162, 0.8284, 0.1162, 0.8284, 0.2494, 0.0, 0.0, 0.0, 0.0, 0.0, 0.0, 0.0, 0.0])
me_cube.materials.append(mat_madeira_clara)
me_cube.materials.append(mat_madeira_escura)
me_cube.use_remesh_preserve_volume = False
me_cube.use_remesh_preserve_attributes = False
me_cube.use_mirror_vertex_groups = False
me_cube.update()

# ---- objects
ob_circle = bpy.data.objects.new('Circle', me_circle)
ob_cube_001 = bpy.data.objects.new('Cube.001', me_cube_001)
ob_cube = bpy.data.objects.new('Cube', me_cube)
ob_lamp = bpy.data.objects.new('Lamp', light_lamp)
ob_camera = bpy.data.objects.new('Camera', cam_camera)

# ---- transforms, parenting, visibility, modifiers, constraints
ob_circle.location = (0.4208, 0.0, 3.704)
ob_circle.rotation_euler = (0.0, 1.571, 0.0)
ob_circle.scale = (0.3009, 0.3009, 0.3009)
ob_circle.show_wire = True
ob_circle.lineart.crease_threshold = 0.0
ob_cube_001.location = (1.032, 0.0, 2.935)
ob_cube_001.scale = (0.6102, 0.3167, 0.9021)
ob_cube_001.hide_viewport = True
ob_cube_001.display_type = 'WIRE'
ob_cube_001.lineart.crease_threshold = 0.0
ob_cube.location = (0.0, 0.0, 1.337)
ob_cube.scale = (0.6418, 0.6418, 0.6418)
ob_cube.lock_rotations_4d = False
ob_cube.empty_display_type = 'ARROWS'
ob_cube.lineart.crease_threshold = 0.0
ob_lamp.location = (4.076, 1.005, 5.904)
ob_lamp.rotation_euler = (0.6503, 0.05522, 1.866)
ob_lamp.lock_rotations_4d = False
ob_lamp.empty_display_type = 'ARROWS'
ob_lamp.color = (0.0, 0.0, 0.0, 0.0)
ob_lamp.lineart.crease_threshold = 0.0
ob_camera.location = (7.481, -6.508, 5.344)
ob_camera.rotation_euler = (1.109, 0.01082, 0.8149)
ob_camera.lock_rotations_4d = False
ob_camera.empty_display_type = 'ARROWS'
ob_camera.color = (0.0, 0.0, 0.0, 0.0)
ob_camera.display_type = 'WIRE'
ob_camera.lineart.crease_threshold = 0.0

# ---- collection membership
col_collection_1.objects.link(ob_circle)
col_collection_1.objects.link(ob_cube_001)
col_collection_1.objects.link(ob_cube)
col_collection_1.objects.link(ob_lamp)
col_collection_1.objects.link(ob_camera)

# ---- scene / render settings (as saved in the file)
scene.camera = ob_camera
scene.frame_start = 1; scene.frame_end = 250; scene.frame_set(1)
scene.render.engine = 'BLENDER_EEVEE_NEXT'
scene.render.resolution_percentage = 50
scene.render.dither_intensity = 0.0
scene.cycles.use_denoising = False
scene.cycles.samples = 10
scene.cycles.sampling_pattern = 'TABULATED_SOBOL'
scene.cycles.light_sampling_threshold = 0.0
scene.cycles.use_adaptive_sampling = False
scene.cycles.use_light_tree = False
scene.cycles.blur_glossy = 0.0
scene.cycles.pixel_filter_type = 'GAUSSIAN'
scene.cycles.sample_clamp_indirect = 0.0
scene.view_settings.view_transform = 'Standard'
bpy.context.view_layer.update()
